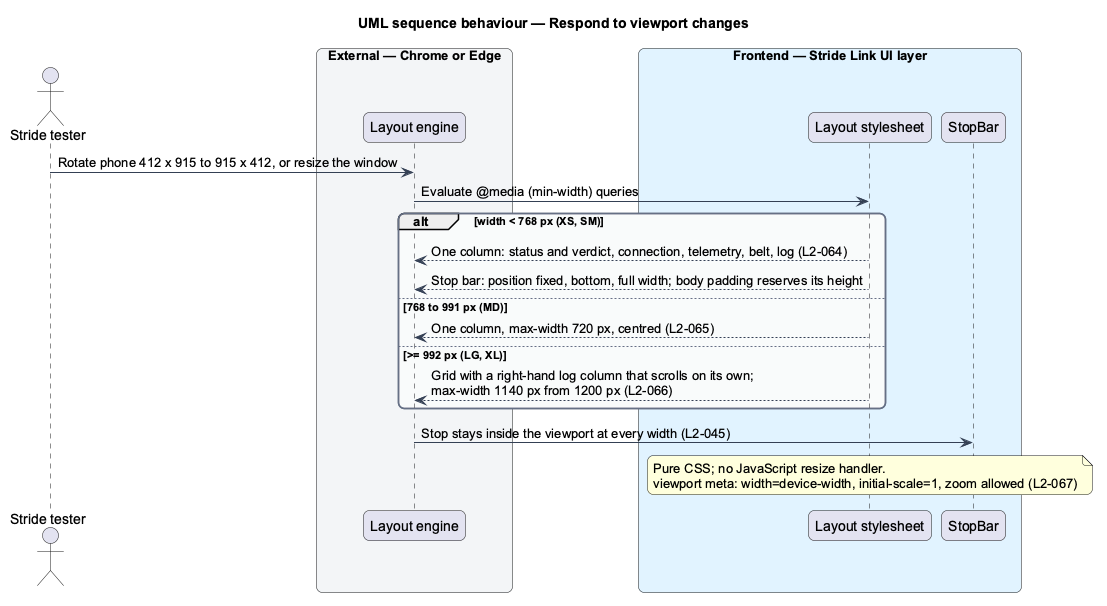

The diagram above was rendered by PlantUML. Its source (embedded in the PNG):
@startuml
title UML sequence behaviour — Respond to viewport changes
skinparam backgroundColor #FFFFFF
skinparam shadowing false
skinparam roundcorner 12
skinparam defaultFontName Arial
skinparam ArrowColor #344054
skinparam rectangle {
  BorderColor #344054
  FontColor #101828
}
skinparam package {
  BorderColor #667085
  FontColor #101828
  BackgroundColor #F9FAFB
}
actor "Stride tester" as actor
box "External — Chrome or Edge" #F2F4F7
  participant "Layout engine" as engine
end box
box "Frontend — Stride Link UI layer" #E0F2FE
  participant "Layout stylesheet" as css
  participant "StopBar" as stop
end box
actor -> engine : Rotate phone 412 x 915 to 915 x 412, or resize the window
engine -> css : Evaluate @media (min-width) queries
alt width < 768 px (XS, SM)
  css --> engine : One column: status and verdict, connection, telemetry, belt, log (L2-064)
  css --> engine : Stop bar: position fixed, bottom, full width; body padding reserves its height
else 768 to 991 px (MD)
  css --> engine : One column, max-width 720 px, centred (L2-065)
else >= 992 px (LG, XL)
  css --> engine : Grid with a right-hand log column that scrolls on its own;\nmax-width 1140 px from 1200 px (L2-066)
end
engine -> stop : Stop stays inside the viewport at every width (L2-045)
note over css : Pure CSS; no JavaScript resize handler.\nviewport meta: width=device-width, initial-scale=1, zoom allowed (L2-067)
@enduml